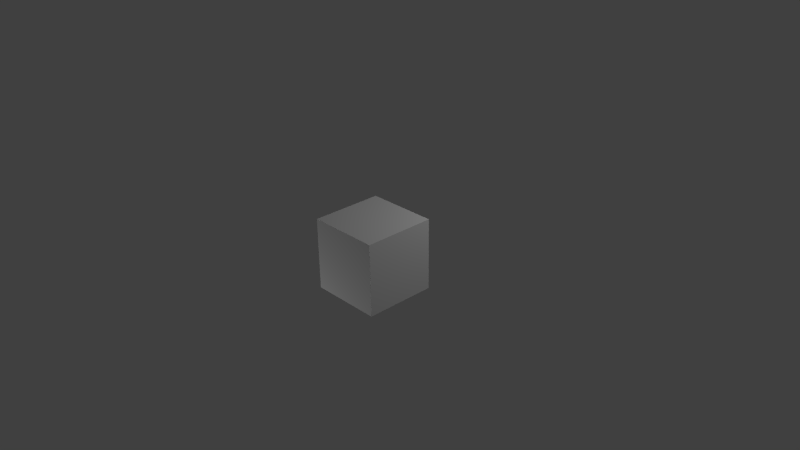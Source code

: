 # Source: cube_three.blend  (saved by Blender 2.66.1; exported with 4.5.12 LTS)
import bpy
from mathutils import Matrix  # noqa: F401  (used for matrix-valued properties, if any)

bpy.ops.wm.read_factory_settings(use_empty=True)
scene = bpy.context.scene
scene.name = 'Scene'

# ---- collections
col_collection_1 = bpy.data.collections.new('Collection 1'); scene.collection.children.link(col_collection_1)

# ---- materials (node trees are filled in below, after node groups)
mat_top = bpy.data.materials.new('top')
mat_top.alpha_threshold = 0.0
mat_top.use_transparent_shadow = False
mat_top.preview_render_type = 'CUBE'
mat_top.roughness = 0.5
mat_top.line_color = (0.0, 0.0, 0.0, 1.0)
mat_bottom = bpy.data.materials.new('bottom')
mat_bottom.alpha_threshold = 0.0
mat_bottom.use_transparent_shadow = False
mat_bottom.preview_render_type = 'CUBE'
mat_bottom.roughness = 0.5
mat_bottom.line_color = (0.0, 0.0, 0.0, 1.0)
mat_side = bpy.data.materials.new('side')
mat_side.alpha_threshold = 0.0
mat_side.use_transparent_shadow = False
mat_side.preview_render_type = 'CUBE'
mat_side.roughness = 0.5
mat_side.line_color = (0.0, 0.0, 0.0, 1.0)

# ---- material node trees

# ---- world
world_world = bpy.data.worlds.new('World'); scene.world = world_world
world_world.color = (0.05088, 0.05088, 0.05088)
world_world.use_sun_shadow = False
world_world.sun_shadow_jitter_overblur = 0.0
world_world.cycles.sampling_method = 'MANUAL'
world_world.cycles.sample_map_resolution = 256

# ---- cameras
cam_camera = bpy.data.cameras.new('Camera')
cam_camera.clip_end = 100.0
cam_camera.lens = 35.0
cam_camera.sensor_width = 32.0
cam_camera.sensor_height = 18.0
cam_camera.ortho_scale = 7.314
cam_camera.dof.focus_distance = 0.0
cam_camera.dof.aperture_fstop = 128.0

# ---- lights
light_lamp_001 = bpy.data.lights.new('Lamp.001', 'POINT')
light_lamp_001.transmission_factor = 0.0
light_lamp_001.cutoff_distance = 30.0
light_lamp_001.energy = 100.0
light_lamp_001.shadow_buffer_clip_start = 1.001
light_lamp_001.shadow_soft_size = 0.1
light_lamp_001.shadow_maximum_resolution = 0.006
light_lamp_001.use_absolute_resolution = True
light_lamp_001.cycles.use_multiple_importance_sampling = False
light_lamp = bpy.data.lights.new('Lamp', 'POINT')
light_lamp.transmission_factor = 0.0
light_lamp.cutoff_distance = 30.0
light_lamp.energy = 100.0
light_lamp.shadow_buffer_clip_start = 1.001
light_lamp.shadow_soft_size = 0.1
light_lamp.shadow_maximum_resolution = 0.006
light_lamp.use_absolute_resolution = True
light_lamp.cycles.use_multiple_importance_sampling = False

# ---- meshes
me_cube = bpy.data.meshes.new('Cube')
me_cube.from_pydata([(1.0, 1.0, -1.0), (1.0, -1.0, -1.0), (-1.0, -1.0, -1.0), (-1.0, 1.0, -1.0), (1.0, 1.0, 1.0), (1.0, -1.0, 1.0), (-1.0, -1.0, 1.0), (-1.0, 1.0, 1.0)], [], [(0, 1, 2, 3), (4, 7, 6, 5), (0, 4, 5, 1), (1, 5, 6, 2), (2, 6, 7, 3), (4, 0, 3, 7)])
me_cube.polygons.foreach_set('material_index', [2, 2, 2, 1, 2, 0])
_uv = me_cube.uv_layers.new(name='UVMap')
_uv.uv.foreach_set('vector', [0.0001, 0.9999, 9.998e-05, 9.998e-05, 0.9999, 0.0001003, 0.9999, 0.9999, 0.9999, 0.9999, 0.0001, 0.9999, 9.998e-05, 0.0001003, 0.9999, 9.998e-05, 0.9999, 0.9999, 9.998e-05, 0.9999, 0.0001004, 0.0001001, 0.9999, 9.998e-05, 0.9999, 9.998e-05, 0.9999, 0.9999, 0.0001002, 0.9999, 9.998e-05, 0.0001, 0.0001, 9.998e-05, 0.9999, 9.998e-05, 0.9999, 0.9999, 9.998e-05, 0.9999, 0.9999, 9.998e-05, 0.9999, 0.9999, 0.0001003, 0.9999, 9.998e-05, 0.0001002])
me_cube.materials.append(mat_top)
me_cube.materials.append(mat_bottom)
me_cube.materials.append(mat_side)
me_cube.use_remesh_preserve_volume = False
me_cube.use_remesh_preserve_attributes = False
me_cube.use_mirror_vertex_groups = False
me_cube.update()

# ---- objects
ob_lamp_001 = bpy.data.objects.new('Lamp.001', light_lamp_001)
ob_cube = bpy.data.objects.new('Cube', me_cube)
ob_lamp = bpy.data.objects.new('Lamp', light_lamp)
ob_camera = bpy.data.objects.new('Camera', cam_camera)

# ---- transforms, parenting, visibility, modifiers, constraints
ob_lamp_001.location = (-1.924, -1.995, -3.096)
ob_lamp_001.rotation_euler = (0.6503, 0.05522, 1.866)
ob_lamp_001.lock_rotations_4d = False
ob_lamp_001.empty_display_type = 'ARROWS'
ob_lamp_001.color = (0.0, 0.0, 0.0, 0.0)
ob_lamp_001.lineart.crease_threshold = 0.0
ob_cube.location = (0.0, 0.0, 0.0)
ob_cube.rotation_euler = (1.571, 0.0, 0.0)
ob_cube.scale = (0.5, 0.5, 0.5)
ob_cube.lock_rotations_4d = False
ob_cube.empty_display_type = 'ARROWS'
ob_cube.lineart.crease_threshold = 0.0
ob_lamp.location = (2.076, 2.005, 2.904)
ob_lamp.rotation_euler = (0.6503, 0.05522, 1.866)
ob_lamp.lock_rotations_4d = False
ob_lamp.empty_display_type = 'ARROWS'
ob_lamp.color = (0.0, 0.0, 0.0, 0.0)
ob_lamp.lineart.crease_threshold = 0.0
ob_camera.location = (7.481, -6.508, 5.344)
ob_camera.rotation_euler = (1.109, 0.01082, 0.8149)
ob_camera.lock_rotations_4d = False
ob_camera.empty_display_type = 'ARROWS'
ob_camera.color = (0.0, 0.0, 0.0, 0.0)
ob_camera.display_type = 'WIRE'
ob_camera.lineart.crease_threshold = 0.0

# ---- collection membership
col_collection_1.objects.link(ob_lamp_001)
col_collection_1.objects.link(ob_cube)
col_collection_1.objects.link(ob_lamp)
col_collection_1.objects.link(ob_camera)

# ---- scene / render settings (as saved in the file)
scene.camera = ob_camera
scene.frame_start = 1; scene.frame_end = 250; scene.frame_set(1)
scene.render.engine = 'BLENDER_EEVEE_NEXT'
scene.render.image_settings.color_mode = 'RGB'
scene.render.image_settings.compression = 90
scene.render.resolution_percentage = 50
scene.render.dither_intensity = 0.0
scene.render.bake_margin = 2
scene.cycles.use_denoising = False
scene.cycles.samples = 10
scene.cycles.sampling_pattern = 'TABULATED_SOBOL'
scene.cycles.light_sampling_threshold = 0.0
scene.cycles.use_adaptive_sampling = False
scene.cycles.use_light_tree = False
scene.cycles.blur_glossy = 0.0
scene.cycles.volume_bounces = 1
scene.cycles.pixel_filter_type = 'GAUSSIAN'
scene.cycles.sample_clamp_indirect = 0.0
scene.view_settings.view_transform = 'Standard'
bpy.context.view_layer.update()
